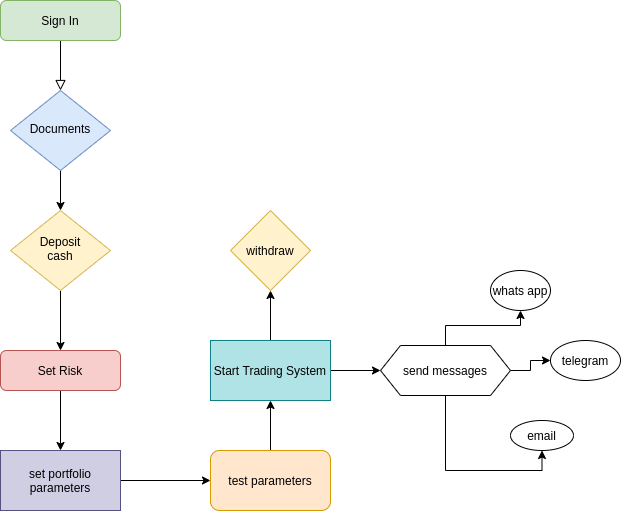

The diagram above was exported from draw.io. Its source (the exported page's mxGraphModel, read from the mxfile embedded in the PNG):
<mxGraphModel dx="984" dy="608" grid="1" gridSize="10" guides="1" tooltips="1" connect="1" arrows="1" fold="1" page="1" pageScale="1" pageWidth="827" pageHeight="1169" math="0" shadow="0">
  <root>
    <mxCell id="WIyWlLk6GJQsqaUBKTNV-0" />
    <mxCell id="WIyWlLk6GJQsqaUBKTNV-1" parent="WIyWlLk6GJQsqaUBKTNV-0" />
    <mxCell id="WIyWlLk6GJQsqaUBKTNV-2" value="" style="rounded=0;html=1;jettySize=auto;orthogonalLoop=1;fontSize=11;endArrow=block;endFill=0;endSize=8;strokeWidth=1;shadow=0;labelBackgroundColor=none;edgeStyle=orthogonalEdgeStyle;" parent="WIyWlLk6GJQsqaUBKTNV-1" source="WIyWlLk6GJQsqaUBKTNV-3" target="WIyWlLk6GJQsqaUBKTNV-6" edge="1">
      <mxGeometry relative="1" as="geometry" />
    </mxCell>
    <mxCell id="WIyWlLk6GJQsqaUBKTNV-3" value="Sign In" style="rounded=1;whiteSpace=wrap;html=1;fontSize=12;glass=0;strokeWidth=1;shadow=0;fillColor=#d5e8d4;strokeColor=#82b366;" parent="WIyWlLk6GJQsqaUBKTNV-1" vertex="1">
      <mxGeometry x="160" y="80" width="120" height="40" as="geometry" />
    </mxCell>
    <mxCell id="3PjfVQSj8sPXc-YdIOPe-0" style="edgeStyle=orthogonalEdgeStyle;rounded=0;orthogonalLoop=1;jettySize=auto;html=1;" parent="WIyWlLk6GJQsqaUBKTNV-1" source="WIyWlLk6GJQsqaUBKTNV-6" target="WIyWlLk6GJQsqaUBKTNV-10" edge="1">
      <mxGeometry relative="1" as="geometry" />
    </mxCell>
    <mxCell id="WIyWlLk6GJQsqaUBKTNV-6" value="Documents" style="rhombus;whiteSpace=wrap;html=1;shadow=0;fontFamily=Helvetica;fontSize=12;align=center;strokeWidth=1;spacing=6;spacingTop=-4;fillColor=#dae8fc;strokeColor=#6c8ebf;" parent="WIyWlLk6GJQsqaUBKTNV-1" vertex="1">
      <mxGeometry x="170" y="170" width="100" height="80" as="geometry" />
    </mxCell>
    <mxCell id="3PjfVQSj8sPXc-YdIOPe-1" style="edgeStyle=orthogonalEdgeStyle;rounded=0;orthogonalLoop=1;jettySize=auto;html=1;" parent="WIyWlLk6GJQsqaUBKTNV-1" source="WIyWlLk6GJQsqaUBKTNV-10" target="WIyWlLk6GJQsqaUBKTNV-11" edge="1">
      <mxGeometry relative="1" as="geometry" />
    </mxCell>
    <mxCell id="WIyWlLk6GJQsqaUBKTNV-10" value="Deposit&lt;br&gt;cash" style="rhombus;whiteSpace=wrap;html=1;shadow=0;fontFamily=Helvetica;fontSize=12;align=center;strokeWidth=1;spacing=6;spacingTop=-4;fillColor=#fff2cc;strokeColor=#d6b656;" parent="WIyWlLk6GJQsqaUBKTNV-1" vertex="1">
      <mxGeometry x="170" y="290" width="100" height="80" as="geometry" />
    </mxCell>
    <mxCell id="3PjfVQSj8sPXc-YdIOPe-3" style="edgeStyle=orthogonalEdgeStyle;rounded=0;orthogonalLoop=1;jettySize=auto;html=1;" parent="WIyWlLk6GJQsqaUBKTNV-1" source="WIyWlLk6GJQsqaUBKTNV-11" target="3PjfVQSj8sPXc-YdIOPe-2" edge="1">
      <mxGeometry relative="1" as="geometry" />
    </mxCell>
    <mxCell id="WIyWlLk6GJQsqaUBKTNV-11" value="Set Risk" style="rounded=1;whiteSpace=wrap;html=1;fontSize=12;glass=0;strokeWidth=1;shadow=0;fillColor=#f8cecc;strokeColor=#b85450;" parent="WIyWlLk6GJQsqaUBKTNV-1" vertex="1">
      <mxGeometry x="160" y="430" width="120" height="40" as="geometry" />
    </mxCell>
    <mxCell id="3PjfVQSj8sPXc-YdIOPe-7" style="edgeStyle=orthogonalEdgeStyle;rounded=0;orthogonalLoop=1;jettySize=auto;html=1;" parent="WIyWlLk6GJQsqaUBKTNV-1" source="3PjfVQSj8sPXc-YdIOPe-2" target="3PjfVQSj8sPXc-YdIOPe-5" edge="1">
      <mxGeometry relative="1" as="geometry" />
    </mxCell>
    <mxCell id="3PjfVQSj8sPXc-YdIOPe-2" value="set portfolio&lt;br&gt;parameters&lt;br&gt;" style="rounded=0;whiteSpace=wrap;html=1;fillColor=#d0cee2;strokeColor=#56517e;" parent="WIyWlLk6GJQsqaUBKTNV-1" vertex="1">
      <mxGeometry x="160" y="530" width="120" height="60" as="geometry" />
    </mxCell>
    <mxCell id="3PjfVQSj8sPXc-YdIOPe-9" style="edgeStyle=orthogonalEdgeStyle;rounded=0;orthogonalLoop=1;jettySize=auto;html=1;" parent="WIyWlLk6GJQsqaUBKTNV-1" source="3PjfVQSj8sPXc-YdIOPe-4" target="3PjfVQSj8sPXc-YdIOPe-6" edge="1">
      <mxGeometry relative="1" as="geometry" />
    </mxCell>
    <mxCell id="GwigsfA6UVib2saH111z-2" style="edgeStyle=orthogonalEdgeStyle;rounded=0;orthogonalLoop=1;jettySize=auto;html=1;" edge="1" parent="WIyWlLk6GJQsqaUBKTNV-1" source="3PjfVQSj8sPXc-YdIOPe-4" target="GwigsfA6UVib2saH111z-1">
      <mxGeometry relative="1" as="geometry" />
    </mxCell>
    <mxCell id="3PjfVQSj8sPXc-YdIOPe-4" value="Start Trading System" style="rounded=0;whiteSpace=wrap;html=1;fillColor=#b0e3e6;strokeColor=#0e8088;" parent="WIyWlLk6GJQsqaUBKTNV-1" vertex="1">
      <mxGeometry x="370" y="420" width="120" height="60" as="geometry" />
    </mxCell>
    <mxCell id="3PjfVQSj8sPXc-YdIOPe-8" style="edgeStyle=orthogonalEdgeStyle;rounded=0;orthogonalLoop=1;jettySize=auto;html=1;" parent="WIyWlLk6GJQsqaUBKTNV-1" source="3PjfVQSj8sPXc-YdIOPe-5" target="3PjfVQSj8sPXc-YdIOPe-4" edge="1">
      <mxGeometry relative="1" as="geometry" />
    </mxCell>
    <mxCell id="3PjfVQSj8sPXc-YdIOPe-5" value="test parameters" style="rounded=1;whiteSpace=wrap;html=1;fillColor=#ffe6cc;strokeColor=#d79b00;" parent="WIyWlLk6GJQsqaUBKTNV-1" vertex="1">
      <mxGeometry x="370" y="530" width="120" height="60" as="geometry" />
    </mxCell>
    <mxCell id="3PjfVQSj8sPXc-YdIOPe-6" value="withdraw" style="rhombus;whiteSpace=wrap;html=1;fillColor=#fff2cc;strokeColor=#d6b656;" parent="WIyWlLk6GJQsqaUBKTNV-1" vertex="1">
      <mxGeometry x="390" y="290" width="80" height="80" as="geometry" />
    </mxCell>
    <mxCell id="GwigsfA6UVib2saH111z-4" style="edgeStyle=orthogonalEdgeStyle;rounded=0;orthogonalLoop=1;jettySize=auto;html=1;" edge="1" parent="WIyWlLk6GJQsqaUBKTNV-1" source="GwigsfA6UVib2saH111z-1" target="GwigsfA6UVib2saH111z-3">
      <mxGeometry relative="1" as="geometry" />
    </mxCell>
    <mxCell id="GwigsfA6UVib2saH111z-6" style="edgeStyle=orthogonalEdgeStyle;rounded=0;orthogonalLoop=1;jettySize=auto;html=1;" edge="1" parent="WIyWlLk6GJQsqaUBKTNV-1" source="GwigsfA6UVib2saH111z-1" target="GwigsfA6UVib2saH111z-5">
      <mxGeometry relative="1" as="geometry" />
    </mxCell>
    <mxCell id="GwigsfA6UVib2saH111z-8" style="edgeStyle=orthogonalEdgeStyle;rounded=0;orthogonalLoop=1;jettySize=auto;html=1;entryX=0.5;entryY=1;entryDx=0;entryDy=0;" edge="1" parent="WIyWlLk6GJQsqaUBKTNV-1" source="GwigsfA6UVib2saH111z-1" target="GwigsfA6UVib2saH111z-7">
      <mxGeometry relative="1" as="geometry" />
    </mxCell>
    <mxCell id="GwigsfA6UVib2saH111z-1" value="send messages" style="shape=hexagon;perimeter=hexagonPerimeter2;whiteSpace=wrap;html=1;fixedSize=1;" vertex="1" parent="WIyWlLk6GJQsqaUBKTNV-1">
      <mxGeometry x="540" y="425" width="130" height="50" as="geometry" />
    </mxCell>
    <mxCell id="GwigsfA6UVib2saH111z-3" value="whats app" style="ellipse;whiteSpace=wrap;html=1;" vertex="1" parent="WIyWlLk6GJQsqaUBKTNV-1">
      <mxGeometry x="650" y="350" width="60" height="40" as="geometry" />
    </mxCell>
    <mxCell id="GwigsfA6UVib2saH111z-5" value="telegram" style="ellipse;whiteSpace=wrap;html=1;" vertex="1" parent="WIyWlLk6GJQsqaUBKTNV-1">
      <mxGeometry x="710" y="420" width="70" height="40" as="geometry" />
    </mxCell>
    <mxCell id="GwigsfA6UVib2saH111z-7" value="email" style="ellipse;whiteSpace=wrap;html=1;" vertex="1" parent="WIyWlLk6GJQsqaUBKTNV-1">
      <mxGeometry x="670" y="500" width="63" height="30" as="geometry" />
    </mxCell>
  </root>
</mxGraphModel>